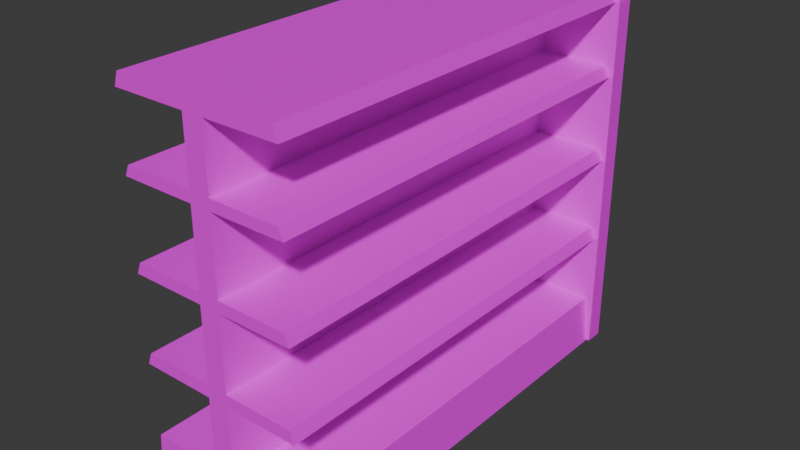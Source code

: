 # Source: shelf.blend  (saved by Blender 5.0.118; exported with 4.5.12 LTS)
import bpy
from mathutils import Matrix  # noqa: F401  (used for matrix-valued properties, if any)

bpy.ops.wm.read_factory_settings(use_empty=True)
scene = bpy.context.scene
scene.name = 'Scene'

# ---- collections
col_collection = bpy.data.collections.new('Collection'); scene.collection.children.link(col_collection)

# ---- images (referenced by path relative to the original .blend; pixels are not part of the script)
import os
ASSET_DIR = os.environ.get("B2B_ASSET_DIR", "")  # directory of the original .blend (textures are referenced by path, not embedded)
HERE = os.path.dirname(os.path.abspath(__file__))  # packed textures are extracted next to this script under _unpacked/

def load_image(name, relpath, width, height, colorspace="sRGB"):
    """Load a texture the original file referenced (path relative to the .blend, or extracted next to this script)."""
    p = next((c for c in (os.path.join(HERE, relpath), os.path.join(ASSET_DIR, relpath)) if relpath and os.path.exists(c)), "")
    if p:
        img = bpy.data.images.load(p, check_existing=True)
        img.name = name
    else:  # same state as the original file: an image datablock whose file is absent (Cycles renders it pink)
        img = bpy.data.images.new(name, width, height)
        img.source = "FILE"
        img.filepath = "//" + (relpath or name)
    img.colorspace_settings.name = colorspace
    return img
img_shelf = load_image('shelf', 'shelf.png', 1024, 1024, 'sRGB')

# ---- materials (node trees are filled in below, after node groups)
mat_material_003 = bpy.data.materials.new('Material.003')
mat_material_003.roughness = 0.5

# ---- material node trees
mat_material_003.use_nodes = True; mat_material_003.node_tree.nodes.clear()
_N = mat_material_003.node_tree.nodes; _L = mat_material_003.node_tree.links
n0 = _N.new('ShaderNodeBsdfPrincipled'); n0.name = 'Principled BSDF'; n0.location = (0, 300)
n0.inputs[27].default_value = (0.0, 0.0, 0.0, 1.0)
n0.inputs[28].default_value = 1.0
n1 = _N.new('ShaderNodeOutputMaterial'); n1.name = 'Material Output'; n1.location = (280, 300)
n2 = _N.new('ShaderNodeTexImage'); n2.name = 'Image Texture'; n2.location = (-480, 300)
n2.image = img_shelf
_L.new(n2.outputs[0], n0.inputs[0])
_L.new(n0.outputs[0], n1.inputs[0])
n1.is_active_output = True

# ---- world
world_world = bpy.data.worlds.new('World'); scene.world = world_world
world_world.use_nodes = True; world_world.node_tree.nodes.clear()
_N = world_world.node_tree.nodes; _L = world_world.node_tree.links
n0 = _N.new('ShaderNodeOutputWorld'); n0.name = 'World Output'; n0.location = (200, 100)
n1 = _N.new('ShaderNodeBackground'); n1.name = 'Background'; n1.location = (-200, 100)
n1.inputs[0].default_value = (0.05088, 0.05088, 0.05088, 1.0)
_L.new(n1.outputs[0], n0.inputs[0])
n0.is_active_output = True
world_world.color = (0.05088, 0.05088, 0.05088)
world_world.sun_shadow_jitter_overblur = 0.0

# ---- meshes
me_shelf = bpy.data.meshes.new('Shelf')
me_shelf.from_pydata([(-1.664, -0.006257, 4.333), (-1.577, 7.433, 4.333), (-1.664, -0.006257, -4.333), (-1.577, 7.433, -4.333), (1.664, -0.006257, 4.333), (1.577, 7.433, 4.333), (1.664, -0.006257, -4.333), (1.577, 7.433, -4.333), (-1.664, 4.076, 4.333), (-1.664, 4.076, -4.333), (1.664, 4.076, -4.333), (1.664, 4.076, 4.333), (-1.664, 5.755, 4.333), (-1.664, 5.755, -4.333), (1.664, 5.755, -4.333), (1.664, 5.755, 4.333), (-1.664, 2.384, -4.333), (1.664, 2.384, -4.333), (1.664, 2.384, 4.333), (-1.664, 2.384, 4.333), (-1.577, 0.9824, -4.333), (1.577, 0.9824, -4.333), (1.577, 0.9824, 4.333), (-1.577, 0.9824, 4.333), (-1.577, 2.619, 4.333), (-1.577, 2.619, -4.333), (1.577, 2.619, -4.333), (1.577, 2.619, 4.333), (-1.577, 4.301, -4.333), (1.577, 4.301, -4.333), (1.577, 4.301, 4.333), (-1.577, 4.301, 4.333), (-1.577, 5.964, 4.333), (-1.577, 5.964, -4.333), (1.577, 5.964, -4.333), (1.577, 5.964, 4.333), (-1.664, 7.171, 4.333), (-1.664, 7.171, -4.333), (1.664, 7.171, -4.333), (1.664, 7.171, 4.333), (0.0, -0.006257, -4.333), (0.0, 7.433, -4.333), (0.0, -0.006257, 4.333), (0.0, 7.433, 4.333), (0.0, 4.076, 4.333), (0.0, 4.076, -4.333), (0.0, 5.755, 4.333), (0.0, 5.755, -4.333), (0.0, 2.384, -4.333), (0.0, 2.384, 4.333), (0.0, 0.9824, 4.333), (0.0, 0.9824, -4.333), (0.0, 2.619, -4.333), (0.0, 2.619, 4.333), (0.0, 4.301, -4.333), (0.0, 4.301, 4.333), (0.0, 5.964, 4.333), (0.0, 5.964, -4.333), (0.0, 7.171, 4.333), (0.0, 7.171, -4.333), (0.2096, 7.433, -4.333), (0.2096, -0.006257, 4.333), (0.2096, 4.076, -4.333), (0.2096, 5.755, -4.333), (0.2096, 2.384, -4.333), (0.2096, 0.9824, -4.333), (0.2096, 2.619, -4.333), (0.2096, 4.301, -4.333), (0.2096, 5.964, -4.333), (0.2096, 7.171, -4.333), (0.2096, -0.006257, -4.333), (0.2096, 7.433, 4.333), (0.2096, 4.076, 4.333), (0.2096, 5.755, 4.333), (0.2096, 2.384, 4.333), (0.2096, 0.9824, 4.333), (0.2096, 2.619, 4.333), (0.2096, 4.301, 4.333), (0.2096, 5.964, 4.333), (0.2096, 7.171, 4.333), (-0.1988, -0.006257, -4.333), (-0.1988, 7.433, 4.333), (-0.1988, 4.076, 4.333), (-0.1988, 5.755, 4.333), (-0.1988, 2.384, 4.333), (-0.1988, 0.9824, 4.333), (-0.1988, 2.619, 4.333), (-0.1988, 4.301, 4.333), (-0.1988, 5.964, 4.333), (-0.1988, 7.171, 4.333), (-0.1988, 7.433, -4.333), (-0.1988, -0.006257, 4.333), (-0.1988, 4.076, -4.333), (-0.1988, 5.755, -4.333), (-0.1988, 2.384, -4.333), (-0.1988, 0.9824, -4.333), (-0.1988, 2.619, -4.333), (-0.1988, 4.301, -4.333), (-0.1988, 5.964, -4.333), (-0.1988, 7.171, -4.333), (-1.743, 0.01799, -4.125), (-1.674, 7.483, -4.125), (-1.743, 0.01799, -4.495), (-1.674, 7.483, -4.495), (1.743, 0.01799, -4.125), (1.674, 7.483, -4.125), (1.743, 0.01799, -4.495), (1.674, 7.483, -4.495), (-1.743, 7.169, -4.125), (-1.743, 7.169, -4.495), (1.743, 7.169, -4.495), (1.743, 7.169, -4.125)], [], [(1, 37, 36), (69, 7, 38), (7, 39, 38), (89, 1, 36), (6, 61, 70), (3, 81, 90), (91, 23, 0), (21, 4, 6), (70, 21, 6), (23, 2, 0), (24, 16, 19), (64, 26, 17), (26, 18, 17), (84, 24, 19), (31, 9, 8), (62, 29, 10), (29, 11, 10), (82, 31, 8), (83, 32, 12), (34, 15, 14), (63, 34, 14), (32, 13, 12), (99, 57, 98), (79, 56, 78), (98, 47, 93), (78, 46, 73), (77, 44, 72), (97, 45, 92), (76, 49, 74), (96, 48, 94), (95, 40, 80), (75, 42, 61), (74, 50, 75), (94, 51, 95), (93, 54, 97), (73, 55, 77), (92, 52, 96), (72, 53, 76), (41, 71, 60), (40, 91, 80), (71, 58, 79), (90, 59, 99), (5, 79, 39), (60, 5, 7), (22, 61, 4), (27, 74, 18), (30, 72, 11), (35, 73, 15), (68, 79, 78), (59, 68, 57), (57, 63, 47), (54, 62, 45), (52, 64, 48), (51, 70, 40), (48, 65, 51), (47, 67, 54), (45, 66, 52), (70, 42, 40), (41, 69, 59), (3, 99, 37), (80, 0, 2), (72, 10, 11), (67, 73, 77), (77, 29, 67), (20, 80, 2), (25, 94, 16), (28, 92, 9), (33, 93, 13), (73, 14, 15), (58, 88, 56), (56, 83, 46), (55, 82, 44), (53, 84, 49), (50, 91, 42), (49, 85, 50), (46, 87, 55), (44, 86, 53), (90, 43, 41), (43, 89, 58), (39, 69, 38), (78, 34, 68), (76, 26, 66), (76, 62, 72), (17, 74, 64), (21, 75, 22), (65, 74, 75), (95, 23, 85), (94, 19, 16), (85, 94, 95), (24, 96, 25), (8, 92, 82), (86, 92, 96), (31, 97, 28), (12, 93, 83), (87, 93, 97), (98, 32, 88), (36, 99, 89), (88, 99, 98), (1, 3, 37), (69, 60, 7), (7, 5, 39), (89, 81, 1), (6, 4, 61), (3, 1, 81), (91, 85, 23), (21, 22, 4), (70, 65, 21), (23, 20, 2), (24, 25, 16), (64, 66, 26), (26, 27, 18), (84, 86, 24), (31, 28, 9), (62, 67, 29), (29, 30, 11), (82, 87, 31), (83, 88, 32), (34, 35, 15), (63, 68, 34), (32, 33, 13), (99, 59, 57), (79, 58, 56), (98, 57, 47), (78, 56, 46), (77, 55, 44), (97, 54, 45), (76, 53, 49), (96, 52, 48), (95, 51, 40), (75, 50, 42), (74, 49, 50), (94, 48, 51), (93, 47, 54), (73, 46, 55), (92, 45, 52), (72, 44, 53), (41, 43, 71), (40, 42, 91), (71, 43, 58), (90, 41, 59), (5, 71, 79), (60, 71, 5), (22, 75, 61), (27, 76, 74), (30, 77, 72), (35, 78, 73), (68, 69, 79), (59, 69, 68), (57, 68, 63), (54, 67, 62), (52, 66, 64), (51, 65, 70), (48, 64, 65), (47, 63, 67), (45, 62, 66), (70, 61, 42), (41, 60, 69), (3, 90, 99), (80, 91, 0), (72, 62, 10), (67, 63, 73), (77, 30, 29), (20, 95, 80), (25, 96, 94), (28, 97, 92), (33, 98, 93), (73, 63, 14), (58, 89, 88), (56, 88, 83), (55, 87, 82), (53, 86, 84), (50, 85, 91), (49, 84, 85), (46, 83, 87), (44, 82, 86), (90, 81, 43), (43, 81, 89), (39, 79, 69), (78, 35, 34), (76, 27, 26), (76, 66, 62), (17, 18, 74), (21, 65, 75), (65, 64, 74), (95, 20, 23), (94, 84, 19), (85, 84, 94), (24, 86, 96), (8, 9, 92), (86, 82, 92), (31, 87, 97), (12, 13, 93), (87, 83, 93), (98, 33, 32), (36, 37, 99), (88, 89, 99), (101, 109, 108), (103, 110, 109), (107, 111, 110), (105, 108, 111), (106, 100, 102), (103, 105, 107), (111, 100, 104), (110, 104, 106), (109, 106, 102), (108, 102, 100), (101, 103, 109), (103, 107, 110), (107, 105, 111), (105, 101, 108), (106, 104, 100), (103, 101, 105), (111, 108, 100), (110, 111, 104), (109, 110, 106), (108, 109, 102)])
me_shelf.polygons.foreach_set('use_smooth', [True] * 216)
_k = set([(0, 2), (0, 23), (0, 91), (1, 3), (1, 36), (1, 81), (2, 20), (2, 80), (3, 37), (3, 90), (4, 6), (4, 22), (4, 61), (5, 7), (5, 39), (5, 71), (6, 21), (6, 70), (7, 38), (7, 60), (8, 9), (8, 31), (8, 82), (9, 28), (9, 92), (10, 11), (10, 29), (10, 62), (11, 30), (11, 72), (12, 13), (12, 32), (12, 83), (13, 33), (13, 93), (14, 15), (14, 34), (14, 63), (15, 35), (15, 73), (16, 19), (16, 25), (16, 94), (17, 18), (17, 26), (17, 64), (18, 27), (18, 74), (19, 24), (19, 84), (20, 23), (20, 95), (21, 22), (21, 65), (22, 75), (23, 85), (24, 25), (24, 86), (25, 96), (26, 27), (26, 66), (27, 76), (28, 31), (28, 97), (29, 30), (29, 67), (30, 77), (31, 87), (32, 33), (32, 88), (33, 98), (34, 35), (34, 68), (35, 78), (36, 37), (36, 89), (37, 99), (38, 39), (38, 69), (39, 79), (40, 70), (40, 80), (41, 60), (41, 90), (42, 61), (42, 91), (43, 71), (43, 81), (62, 66), (62, 72), (63, 67), (63, 73), (64, 65), (64, 74), (65, 75), (66, 76), (67, 77), (68, 69), (68, 78), (69, 79), (72, 76), (73, 77), (74, 75), (78, 79), (82, 86), (82, 92), (83, 87), (83, 93), (84, 85), (84, 94), (85, 95), (86, 96), (87, 97), (88, 89), (88, 98), (89, 99), (92, 96), (93, 97), (94, 95), (98, 99), (100, 102), (100, 104), (100, 108), (101, 103), (101, 105), (101, 108), (102, 106), (102, 109), (103, 107), (103, 109), (104, 106), (104, 111), (105, 107), (105, 111), (106, 110), (107, 110), (108, 109), (110, 111)])
me_shelf.attributes.new('sharp_edge', 'BOOLEAN', 'EDGE').data.foreach_set('value', [ (min(e.vertices), max(e.vertices)) in _k for e in me_shelf.edges])
_uv = me_shelf.uv_layers.new(name='UVMap')
_uv.uv.foreach_set('vector', [0.7037, 0.9755, 0.03664, 0.9553, 0.7037, 0.9553, 0.4725, 0.3027, 0.4893, 0.215, 0.4725, 0.2094, 0.03664, 0.9755, 0.7037, 0.9553, 0.03664, 0.9553, 0.4725, 0.3289, 0.4893, 0.4173, 0.4725, 0.4229, 0.9644, 0.4174, 0.871, 0.9733, 0.871, 0.4174, 0.7564, 0.4174, 0.8448, 0.9733, 0.8448, 0.4174, 0.05687, 0.3289, 0.07544, 0.4173, 0.05687, 0.4229, 0.03664, 0.4789, 0.7037, 0.4566, 0.03664, 0.4566, 0.05687, 0.3027, 0.07544, 0.215, 0.05687, 0.2094, 0.7037, 0.4789, 0.03664, 0.4566, 0.7037, 0.4566, 0.7037, 0.6048, 0.03664, 0.5868, 0.7037, 0.5868, 0.1654, 0.3027, 0.1804, 0.215, 0.1654, 0.2094, 0.03664, 0.6048, 0.7037, 0.5868, 0.03664, 0.5868, 0.1654, 0.3289, 0.1804, 0.4173, 0.1654, 0.4229, 0.7037, 0.7343, 0.03664, 0.717, 0.7037, 0.717, 0.2739, 0.3027, 0.2883, 0.215, 0.2739, 0.2094, 0.03664, 0.7343, 0.7037, 0.717, 0.03664, 0.717, 0.2739, 0.3289, 0.2883, 0.4173, 0.2739, 0.4229, 0.3816, 0.3289, 0.3951, 0.4173, 0.3816, 0.4229, 0.03664, 0.8624, 0.7037, 0.8462, 0.03664, 0.8462, 0.3816, 0.3027, 0.3951, 0.215, 0.3816, 0.2094, 0.7037, 0.8624, 0.03664, 0.8462, 0.7037, 0.8462, 0.4725, 0.3289, 0.3951, 0.3162, 0.3951, 0.3289, 0.4725, 0.3027, 0.3951, 0.3162, 0.3951, 0.3027, 0.3951, 0.3289, 0.3816, 0.3162, 0.3816, 0.3289, 0.3951, 0.3027, 0.3816, 0.3162, 0.3816, 0.3027, 0.2883, 0.3027, 0.2739, 0.3162, 0.2739, 0.3027, 0.2883, 0.3289, 0.2739, 0.3162, 0.2739, 0.3289, 0.1804, 0.3027, 0.1654, 0.3162, 0.1654, 0.3027, 0.1804, 0.3289, 0.1654, 0.3162, 0.1654, 0.3289, 0.07544, 0.3289, 0.05687, 0.3162, 0.05687, 0.3289, 0.07544, 0.3027, 0.05687, 0.3162, 0.05687, 0.3027, 0.1654, 0.3027, 0.07544, 0.3162, 0.07544, 0.3027, 0.1654, 0.3289, 0.07544, 0.3162, 0.07544, 0.3289, 0.3816, 0.3289, 0.2883, 0.3162, 0.2883, 0.3289, 0.3816, 0.3027, 0.2883, 0.3162, 0.2883, 0.3027, 0.2739, 0.3289, 0.1804, 0.3162, 0.1804, 0.3289, 0.2739, 0.3027, 0.1804, 0.3162, 0.1804, 0.3027, 0.8576, 0.4174, 0.871, 0.9733, 0.871, 0.4174, 0.8576, 0.4174, 0.8448, 0.9733, 0.8448, 0.4174, 0.4893, 0.3027, 0.4725, 0.3162, 0.4725, 0.3027, 0.4893, 0.3289, 0.4725, 0.3162, 0.4725, 0.3289, 0.4893, 0.215, 0.4725, 0.3027, 0.4725, 0.2094, 0.871, 0.4174, 0.9587, 0.9733, 0.9587, 0.4174, 0.07544, 0.215, 0.05687, 0.3027, 0.05687, 0.2094, 0.1804, 0.215, 0.1654, 0.3027, 0.1654, 0.2094, 0.2883, 0.215, 0.2739, 0.3027, 0.2739, 0.2094, 0.3951, 0.215, 0.3816, 0.3027, 0.3816, 0.2094, 0.03664, 0.9104, 0.7037, 0.9553, 0.7037, 0.9104, 0.4725, 0.3162, 0.3951, 0.3027, 0.3951, 0.3162, 0.3951, 0.3162, 0.3816, 0.3027, 0.3816, 0.3162, 0.2883, 0.3162, 0.2739, 0.3027, 0.2739, 0.3162, 0.1804, 0.3162, 0.1654, 0.3027, 0.1654, 0.3162, 0.07544, 0.3162, 0.05687, 0.3027, 0.05687, 0.3162, 0.1654, 0.3162, 0.07544, 0.3027, 0.07544, 0.3162, 0.3816, 0.3162, 0.2883, 0.3027, 0.2883, 0.3162, 0.2739, 0.3162, 0.1804, 0.3027, 0.1804, 0.3162, 0.871, 0.4174, 0.8576, 0.9733, 0.8576, 0.4174, 0.4893, 0.3162, 0.4725, 0.3027, 0.4725, 0.3162, 0.4893, 0.4173, 0.4725, 0.3289, 0.4725, 0.4229, 0.8448, 0.4174, 0.7508, 0.9733, 0.7508, 0.4174, 0.871, 0.9733, 0.9644, 0.4174, 0.9644, 0.9733, 0.03664, 0.7823, 0.7037, 0.8462, 0.7037, 0.7823, 0.7037, 0.7823, 0.03664, 0.7343, 0.03664, 0.7823, 0.07544, 0.4173, 0.05687, 0.3289, 0.05687, 0.4229, 0.1804, 0.4173, 0.1654, 0.3289, 0.1654, 0.4229, 0.2883, 0.4173, 0.2739, 0.3289, 0.2739, 0.4229, 0.3951, 0.4173, 0.3816, 0.3289, 0.3816, 0.4229, 0.871, 0.9733, 0.9644, 0.4174, 0.9644, 0.9733, 0.4725, 0.3162, 0.3951, 0.3289, 0.3951, 0.3162, 0.3951, 0.3162, 0.3816, 0.3289, 0.3816, 0.3162, 0.2883, 0.3162, 0.2739, 0.3289, 0.2739, 0.3162, 0.1804, 0.3162, 0.1654, 0.3289, 0.1654, 0.3162, 0.07544, 0.3162, 0.05687, 0.3289, 0.05687, 0.3162, 0.1654, 0.3162, 0.07544, 0.3289, 0.07544, 0.3162, 0.3816, 0.3162, 0.2883, 0.3289, 0.2883, 0.3162, 0.2739, 0.3162, 0.1804, 0.3289, 0.1804, 0.3162, 0.8448, 0.4174, 0.8576, 0.9733, 0.8576, 0.4174, 0.4893, 0.3162, 0.4725, 0.3289, 0.4725, 0.3162, 0.9644, 0.9733, 0.871, 0.4174, 0.9644, 0.4174, 0.7037, 0.9104, 0.03664, 0.8624, 0.03664, 0.9104, 0.7037, 0.6528, 0.03664, 0.6048, 0.03664, 0.6528, 0.7037, 0.6528, 0.03664, 0.717, 0.7037, 0.717, 0.9644, 0.4174, 0.871, 0.9733, 0.871, 0.4174, 0.03664, 0.4789, 0.7037, 0.5268, 0.7037, 0.4789, 0.03664, 0.5268, 0.7037, 0.5868, 0.7037, 0.5268, 0.03664, 0.5268, 0.7037, 0.4789, 0.7037, 0.5268, 0.8448, 0.4174, 0.7508, 0.9733, 0.7508, 0.4174, 0.7037, 0.5268, 0.03664, 0.5868, 0.03664, 0.5268, 0.7037, 0.6048, 0.03664, 0.6528, 0.03664, 0.6048, 0.7508, 0.9733, 0.8448, 0.4174, 0.8448, 0.9733, 0.7037, 0.6528, 0.03664, 0.717, 0.03664, 0.6528, 0.7037, 0.7343, 0.03664, 0.7823, 0.03664, 0.7343, 0.7508, 0.9733, 0.8448, 0.4174, 0.8448, 0.9733, 0.7037, 0.7823, 0.03664, 0.8462, 0.03664, 0.7823, 0.03664, 0.9104, 0.7037, 0.8624, 0.7037, 0.9104, 0.7508, 0.9733, 0.8448, 0.4174, 0.8448, 0.9733, 0.7037, 0.9104, 0.03664, 0.9553, 0.03664, 0.9104, 0.7037, 0.9755, 0.03664, 0.9755, 0.03664, 0.9553, 0.4725, 0.3027, 0.4893, 0.3027, 0.4893, 0.215, 0.03664, 0.9755, 0.7037, 0.9755, 0.7037, 0.9553, 0.4725, 0.3289, 0.4893, 0.3289, 0.4893, 0.4173, 0.9644, 0.4174, 0.9644, 0.9733, 0.871, 0.9733, 0.7564, 0.4174, 0.7564, 0.9733, 0.8448, 0.9733, 0.05687, 0.3289, 0.07544, 0.3289, 0.07544, 0.4173, 0.03664, 0.4789, 0.7037, 0.4789, 0.7037, 0.4566, 0.05687, 0.3027, 0.07544, 0.3027, 0.07544, 0.215, 0.7037, 0.4789, 0.03664, 0.4789, 0.03664, 0.4566, 0.7037, 0.6048, 0.03664, 0.6048, 0.03664, 0.5868, 0.1654, 0.3027, 0.1804, 0.3027, 0.1804, 0.215, 0.03664, 0.6048, 0.7037, 0.6048, 0.7037, 0.5868, 0.1654, 0.3289, 0.1804, 0.3289, 0.1804, 0.4173, 0.7037, 0.7343, 0.03664, 0.7343, 0.03664, 0.717, 0.2739, 0.3027, 0.2883, 0.3027, 0.2883, 0.215, 0.03664, 0.7343, 0.7037, 0.7343, 0.7037, 0.717, 0.2739, 0.3289, 0.2883, 0.3289, 0.2883, 0.4173, 0.3816, 0.3289, 0.3951, 0.3289, 0.3951, 0.4173, 0.03664, 0.8624, 0.7037, 0.8624, 0.7037, 0.8462, 0.3816, 0.3027, 0.3951, 0.3027, 0.3951, 0.215, 0.7037, 0.8624, 0.03664, 0.8624, 0.03664, 0.8462, 0.4725, 0.3289, 0.4725, 0.3162, 0.3951, 0.3162, 0.4725, 0.3027, 0.4725, 0.3162, 0.3951, 0.3162, 0.3951, 0.3289, 0.3951, 0.3162, 0.3816, 0.3162, 0.3951, 0.3027, 0.3951, 0.3162, 0.3816, 0.3162, 0.2883, 0.3027, 0.2883, 0.3162, 0.2739, 0.3162, 0.2883, 0.3289, 0.2883, 0.3162, 0.2739, 0.3162, 0.1804, 0.3027, 0.1804, 0.3162, 0.1654, 0.3162, 0.1804, 0.3289, 0.1804, 0.3162, 0.1654, 0.3162, 0.07544, 0.3289, 0.07544, 0.3162, 0.05687, 0.3162, 0.07544, 0.3027, 0.07544, 0.3162, 0.05687, 0.3162, 0.1654, 0.3027, 0.1654, 0.3162, 0.07544, 0.3162, 0.1654, 0.3289, 0.1654, 0.3162, 0.07544, 0.3162, 0.3816, 0.3289, 0.3816, 0.3162, 0.2883, 0.3162, 0.3816, 0.3027, 0.3816, 0.3162, 0.2883, 0.3162, 0.2739, 0.3289, 0.2739, 0.3162, 0.1804, 0.3162, 0.2739, 0.3027, 0.2739, 0.3162, 0.1804, 0.3162, 0.8576, 0.4174, 0.8576, 0.9733, 0.871, 0.9733, 0.8576, 0.4174, 0.8576, 0.9733, 0.8448, 0.9733, 0.4893, 0.3027, 0.4893, 0.3162, 0.4725, 0.3162, 0.4893, 0.3289, 0.4893, 0.3162, 0.4725, 0.3162, 0.4893, 0.215, 0.4893, 0.3027, 0.4725, 0.3027, 0.871, 0.4174, 0.871, 0.9733, 0.9587, 0.9733, 0.07544, 0.215, 0.07544, 0.3027, 0.05687, 0.3027, 0.1804, 0.215, 0.1804, 0.3027, 0.1654, 0.3027, 0.2883, 0.215, 0.2883, 0.3027, 0.2739, 0.3027, 0.3951, 0.215, 0.3951, 0.3027, 0.3816, 0.3027, 0.03664, 0.9104, 0.03664, 0.9553, 0.7037, 0.9553, 0.4725, 0.3162, 0.4725, 0.3027, 0.3951, 0.3027, 0.3951, 0.3162, 0.3951, 0.3027, 0.3816, 0.3027, 0.2883, 0.3162, 0.2883, 0.3027, 0.2739, 0.3027, 0.1804, 0.3162, 0.1804, 0.3027, 0.1654, 0.3027, 0.07544, 0.3162, 0.07544, 0.3027, 0.05687, 0.3027, 0.1654, 0.3162, 0.1654, 0.3027, 0.07544, 0.3027, 0.3816, 0.3162, 0.3816, 0.3027, 0.2883, 0.3027, 0.2739, 0.3162, 0.2739, 0.3027, 0.1804, 0.3027, 0.871, 0.4174, 0.871, 0.9733, 0.8576, 0.9733, 0.4893, 0.3162, 0.4893, 0.3027, 0.4725, 0.3027, 0.4893, 0.4173, 0.4893, 0.3289, 0.4725, 0.3289, 0.8448, 0.4174, 0.8448, 0.9733, 0.7508, 0.9733, 0.871, 0.9733, 0.871, 0.4174, 0.9644, 0.4174, 0.03664, 0.7823, 0.03664, 0.8462, 0.7037, 0.8462, 0.7037, 0.7823, 0.7037, 0.7343, 0.03664, 0.7343, 0.07544, 0.4173, 0.07544, 0.3289, 0.05687, 0.3289, 0.1804, 0.4173, 0.1804, 0.3289, 0.1654, 0.3289, 0.2883, 0.4173, 0.2883, 0.3289, 0.2739, 0.3289, 0.3951, 0.4173, 0.3951, 0.3289, 0.3816, 0.3289, 0.871, 0.9733, 0.871, 0.4174, 0.9644, 0.4174, 0.4725, 0.3162, 0.4725, 0.3289, 0.3951, 0.3289, 0.3951, 0.3162, 0.3951, 0.3289, 0.3816, 0.3289, 0.2883, 0.3162, 0.2883, 0.3289, 0.2739, 0.3289, 0.1804, 0.3162, 0.1804, 0.3289, 0.1654, 0.3289, 0.07544, 0.3162, 0.07544, 0.3289, 0.05687, 0.3289, 0.1654, 0.3162, 0.1654, 0.3289, 0.07544, 0.3289, 0.3816, 0.3162, 0.3816, 0.3289, 0.2883, 0.3289, 0.2739, 0.3162, 0.2739, 0.3289, 0.1804, 0.3289, 0.8448, 0.4174, 0.8448, 0.9733, 0.8576, 0.9733, 0.4893, 0.3162, 0.4893, 0.3289, 0.4725, 0.3289, 0.9644, 0.9733, 0.871, 0.9733, 0.871, 0.4174, 0.7037, 0.9104, 0.7037, 0.8624, 0.03664, 0.8624, 0.7037, 0.6528, 0.7037, 0.6048, 0.03664, 0.6048, 0.7037, 0.6528, 0.03664, 0.6528, 0.03664, 0.717, 0.9644, 0.4174, 0.9644, 0.9733, 0.871, 0.9733, 0.03664, 0.4789, 0.03664, 0.5268, 0.7037, 0.5268, 0.03664, 0.5268, 0.03664, 0.5868, 0.7037, 0.5868, 0.03664, 0.5268, 0.03664, 0.4789, 0.7037, 0.4789, 0.8448, 0.4174, 0.8448, 0.9733, 0.7508, 0.9733, 0.7037, 0.5268, 0.7037, 0.5868, 0.03664, 0.5868, 0.7037, 0.6048, 0.7037, 0.6528, 0.03664, 0.6528, 0.7508, 0.9733, 0.7508, 0.4174, 0.8448, 0.4174, 0.7037, 0.6528, 0.7037, 0.717, 0.03664, 0.717, 0.7037, 0.7343, 0.7037, 0.7823, 0.03664, 0.7823, 0.7508, 0.9733, 0.7508, 0.4174, 0.8448, 0.4174, 0.7037, 0.7823, 0.7037, 0.8462, 0.03664, 0.8462, 0.03664, 0.9104, 0.03664, 0.8624, 0.7037, 0.8624, 0.7508, 0.9733, 0.7508, 0.4174, 0.8448, 0.4174, 0.7037, 0.9104, 0.7037, 0.9553, 0.03664, 0.9553, 0.9132, 0.02917, 0.9103, 0.09756, 0.9103, 0.02917, 0.9132, 0.09756, 0.9103, 0.1659, 0.9103, 0.09756, 0.9132, 0.1659, 0.9103, 0.2343, 0.9103, 0.1659, 0.9132, 0.2343, 0.9103, 0.3027, 0.9103, 0.2343, 0.8448, 0.1659, 0.7764, 0.2343, 0.7764, 0.1659, 0.9815, 0.1659, 0.9132, 0.2343, 0.9132, 0.1659, 0.9103, 0.2343, 0.8448, 0.3027, 0.8448, 0.2343, 0.9103, 0.1659, 0.8448, 0.2343, 0.8448, 0.1659, 0.9103, 0.09756, 0.8448, 0.1659, 0.8448, 0.09756, 0.9103, 0.02917, 0.8448, 0.09756, 0.8448, 0.02917, 0.9132, 0.02917, 0.9132, 0.09756, 0.9103, 0.09756, 0.9132, 0.09756, 0.9132, 0.1659, 0.9103, 0.1659, 0.9132, 0.1659, 0.9132, 0.2343, 0.9103, 0.2343, 0.9132, 0.2343, 0.9132, 0.3027, 0.9103, 0.3027, 0.8448, 0.1659, 0.8448, 0.2343, 0.7764, 0.2343, 0.9815, 0.1659, 0.9815, 0.2343, 0.9132, 0.2343, 0.9103, 0.2343, 0.9103, 0.3027, 0.8448, 0.3027, 0.9103, 0.1659, 0.9103, 0.2343, 0.8448, 0.2343, 0.9103, 0.09756, 0.9103, 0.1659, 0.8448, 0.1659, 0.9103, 0.02917, 0.9103, 0.09756, 0.8448, 0.09756])
me_shelf.materials.append(mat_material_003)
me_shelf.update()
me_shelf.normals_split_custom_set([tuple(v) for v in zip(*[iter([-0.9485, 0.3168, 0.0, -0.9485, 0.3168, 0.0, -0.9485, 0.3168, 0.0, 0.0, 0.0, -1.0, 0.0, 0.0, -1.0, 0.0, 0.0, -1.0, 0.9485, 0.3168, 0.0, 0.9485, 0.3168, 0.0, 0.9485, 0.3168, 0.0, 0.0, 0.0, 1.0, 0.0, 0.0, 1.0, 0.0, 0.0, 1.0, 0.0, -1.0, 0.0, 0.0, -1.0, 0.0, 0.0, -1.0, 0.0, 0.0, 1.0, 0.0, 0.0, 1.0, 0.0, 0.0, 1.0, 0.0, 0.0, 0.0, 1.0, 0.0, 0.0, 1.0, 0.0, 0.0, 1.0, 0.9961, 0.08834, 0.0, 0.9961, 0.08834, 0.0, 0.9961, 0.08834, 0.0, 0.0, 0.0, -1.0, 0.0, 0.0, -1.0, 0.0, 0.0, -1.0, -0.9961, 0.08834, 0.0, -0.9961, 0.08834, 0.0, -0.9961, 0.08834, 0.0, -0.9367, 0.3502, 0.0, -0.9367, 0.3502, 0.0, -0.9367, 0.3502, 0.0, 0.0, 0.0, -1.0, 0.0, 0.0, -1.0, 0.0, 0.0, -1.0, 0.9367, 0.3502, 0.0, 0.9367, 0.3502, 0.0, 0.9367, 0.3502, 0.0, 0.0, 0.0, 1.0, 0.0, 0.0, 1.0, 0.0, 0.0, 1.0, -0.9317, 0.3633, 0.0, -0.9317, 0.3633, 0.0, -0.9317, 0.3633, 0.0, 0.0, 0.0, -1.0, 0.0, 0.0, -1.0, 0.0, 0.0, -1.0, 0.9317, 0.3633, 0.0, 0.9317, 0.3633, 0.0, 0.9317, 0.3633, 0.0, 0.0, 0.0, 1.0, 0.0, 0.0, 1.0, 0.0, 0.0, 1.0, 0.0, 0.0, 1.0, 0.0, 0.0, 1.0, 0.0, 0.0, 1.0, 0.9226, 0.3858, 0.0, 0.9226, 0.3858, 0.0, 0.9226, 0.3858, 0.0, 0.0, 0.0, -1.0, 0.0, 0.0, -1.0, 0.0, 0.0, -1.0, -0.9226, 0.3858, 0.0, -0.9226, 0.3858, 0.0, -0.9226, 0.3858, 0.0, 0.0, 0.0, -1.0, 0.0, 0.0, -1.0, 0.0, 0.0, -1.0, 0.0, 0.0, 1.0, 0.0, 0.0, 1.0, 0.0, 0.0, 1.0, 0.0, 0.0, -1.0, 0.0, 0.0, -1.0, 0.0, 0.0, -1.0, 0.0, 0.0, 1.0, 0.0, 0.0, 1.0, 0.0, 0.0, 1.0, 0.0, 0.0, 1.0, 0.0, 0.0, 1.0, 0.0, 0.0, 1.0, 0.0, 0.0, -1.0, 0.0, 0.0, -1.0, 0.0, 0.0, -1.0, 0.0, 0.0, 1.0, 0.0, 0.0, 1.0, 0.0, 0.0, 1.0, 0.0, 0.0, -1.0, 0.0, 0.0, -1.0, 0.0, 0.0, -1.0, 0.0, 0.0, -1.0, 0.0, 0.0, -1.0, 0.0, 0.0, -1.0, 0.0, 0.0, 1.0, 0.0, 0.0, 1.0, 0.0, 0.0, 1.0, 0.0, 0.0, 1.0, 0.0, 0.0, 1.0, 0.0, 0.0, 1.0, 0.0, 0.0, -1.0, 0.0, 0.0, -1.0, 0.0, 0.0, -1.0, 0.0, 0.0, -1.0, 0.0, 0.0, -1.0, 0.0, 0.0, -1.0, 0.0, 0.0, 1.0, 0.0, 0.0, 1.0, 0.0, 0.0, 1.0, 0.0, 0.0, -1.0, 0.0, 0.0, -1.0, 0.0, 0.0, -1.0, 0.0, 0.0, 1.0, 0.0, 0.0, 1.0, 0.0, 0.0, 1.0, 0.0, 1.0, 0.0, 0.0, 1.0, 0.0, 0.0, 1.0, 0.0, 0.0, -1.0, 0.0, 0.0, -1.0, 0.0, 0.0, -1.0, 0.0, 0.0, 0.0, 1.0, 0.0, 0.0, 1.0, 0.0, 0.0, 1.0, 0.0, 0.0, -1.0, 0.0, 0.0, -1.0, 0.0, 0.0, -1.0, 0.0, 0.0, 1.0, 0.0, 0.0, 1.0, 0.0, 0.0, 1.0, 0.0, 1.0, 0.0, 0.0, 1.0, 0.0, 0.0, 1.0, 0.0, 0.0, 0.0, 1.0, 0.0, 0.0, 1.0, 0.0, 0.0, 1.0, 0.0, 0.0, 1.0, 0.0, 0.0, 1.0, 0.0, 0.0, 1.0, 0.0, 0.0, 1.0, 0.0, 0.0, 1.0, 0.0, 0.0, 1.0, 0.0, 0.0, 1.0, 0.0, 0.0, 1.0, 0.0, 0.0, 1.0, 1.0, 0.0, 0.0, 1.0, 0.0, 0.0, 1.0, 0.0, 0.0, 0.0, 0.0, -1.0, 0.0, 0.0, -1.0, 0.0, 0.0, -1.0, 0.0, 0.0, -1.0, 0.0, 0.0, -1.0, 0.0, 0.0, -1.0, 0.0, 0.0, -1.0, 0.0, 0.0, -1.0, 0.0, 0.0, -1.0, 0.0, 0.0, -1.0, 0.0, 0.0, -1.0, 0.0, 0.0, -1.0, 0.0, 0.0, -1.0, 0.0, 0.0, -1.0, 0.0, 0.0, -1.0, 0.0, 0.0, -1.0, 0.0, 0.0, -1.0, 0.0, 0.0, -1.0, 0.0, 0.0, -1.0, 0.0, 0.0, -1.0, 0.0, 0.0, -1.0, 0.0, 0.0, -1.0, 0.0, 0.0, -1.0, 0.0, 0.0, -1.0, 0.0, -1.0, 0.0, 0.0, -1.0, 0.0, 0.0, -1.0, 0.0, 0.0, 0.0, -1.0, 0.0, 0.0, -1.0, 0.0, 0.0, -1.0, 0.0, 0.0, -1.0, 0.0, 0.0, -1.0, 0.0, 0.0, -1.0, 0.0, -1.0, 0.0, 0.0, -1.0, 0.0, 0.0, -1.0, 0.0, 0.0, -1.0, 0.0, 0.0, -1.0, 0.0, 0.0, -1.0, 0.0, 1.0, 0.0, 0.0, 1.0, 0.0, 0.0, 1.0, 0.0, 0.0, 0.0, 1.0, 0.0, 0.0, 1.0, 0.0, 0.0, 1.0, 0.0, 0.0, 0.0, -1.0, 0.0, 0.0, -1.0, 0.0, 0.0, -1.0, 0.0, 0.0, -1.0, 0.0, 0.0, -1.0, 0.0, 0.0, -1.0, 0.0, 0.0, -1.0, 0.0, 0.0, -1.0, 0.0, 0.0, -1.0, 0.0, 0.0, -1.0, 0.0, 0.0, -1.0, 0.0, 0.0, -1.0, 0.0, -1.0, 0.0, 0.0, -1.0, 0.0, 0.0, -1.0, 0.0, 0.0, 0.0, 1.0, 0.0, 0.0, 1.0, 0.0, 0.0, 1.0, 0.0, 0.0, 1.0, 0.0, 0.0, 1.0, 0.0, 0.0, 1.0, 0.0, 0.0, 1.0, 0.0, 0.0, 1.0, 0.0, 0.0, 1.0, 0.0, 0.0, 1.0, 0.0, 0.0, 1.0, 0.0, 0.0, 1.0, 0.0, 0.0, 1.0, 0.0, 0.0, 1.0, 0.0, 0.0, 1.0, 0.0, 0.0, 1.0, 0.0, 0.0, 1.0, 0.0, 0.0, 1.0, 0.0, 0.0, 1.0, 0.0, 0.0, 1.0, 0.0, 0.0, 1.0, 0.0, 0.0, 1.0, 0.0, 0.0, 1.0, 0.0, 0.0, 1.0, 0.0, 1.0, 0.0, 0.0, 1.0, 0.0, 0.0, 1.0, 0.0, 0.0, 0.0, 1.0, 0.0, 0.0, 1.0, 0.0, 0.0, 1.0, 0.0, -1.0, 0.0, 0.0, -1.0, 0.0, 0.0, -1.0, 0.0, 0.0, 1.0, 0.0, 0.0, 1.0, 0.0, 0.0, 1.0, 0.0, 0.0, 1.0, 0.0, 0.0, 1.0, 0.0, 0.0, 1.0, 0.0, 1.0, 0.0, 0.0, 1.0, 0.0, 0.0, 1.0, 0.0, 0.0, 0.0, -1.0, 0.0, 0.0, -1.0, 0.0, 0.0, -1.0, 0.0, 0.0, 1.0, 0.0, 0.0, 1.0, 0.0, 0.0, 1.0, 0.0, 1.0, 0.0, 0.0, 1.0, 0.0, 0.0, 1.0, 0.0, 0.0, 0.0, 1.0, 0.0, 0.0, 1.0, 0.0, 0.0, 1.0, 0.0, 0.0, -1.0, 0.0, 0.0, -1.0, 0.0, 0.0, -1.0, 0.0, -1.0, 0.0, 0.0, -1.0, 0.0, 0.0, -1.0, 0.0, 0.0, 0.0, 1.0, 0.0, 0.0, 1.0, 0.0, 0.0, 1.0, 0.0, 0.0, -1.0, 0.0, 0.0, -1.0, 0.0, 0.0, -1.0, 0.0, -1.0, 0.0, 0.0, -1.0, 0.0, 0.0, -1.0, 0.0, 0.0, 0.0, 1.0, 0.0, 0.0, 1.0, 0.0, 0.0, 1.0, 0.0, 0.0, -1.0, 0.0, 0.0, -1.0, 0.0, 0.0, -1.0, 0.0, -1.0, 0.0, 0.0, -1.0, 0.0, 0.0, -1.0, 0.0, 0.0, 0.0, 1.0, 0.0, 0.0, 1.0, 0.0, 0.0, 1.0, 0.0, 0.0, -1.0, 0.0, 0.0, -1.0, 0.0, 0.0, -1.0, 0.0, -1.0, 0.0, 0.0, -1.0, 0.0, 0.0, -1.0, 0.0, 0.0, -0.9485, 0.3168, 0.0, -0.9485, 0.3168, 0.0, -0.9485, 0.3168, 0.0, 0.0, 0.0, -1.0, 0.0, 0.0, -1.0, 0.0, 0.0, -1.0, 0.9485, 0.3168, 0.0, 0.9485, 0.3168, 0.0, 0.9485, 0.3168, 0.0, 0.0, 0.0, 1.0, 0.0, 0.0, 1.0, 0.0, 0.0, 1.0, 0.0, -1.0, 0.0, 0.0, -1.0, 0.0, 0.0, -1.0, 0.0, 0.0, 1.0, 0.0, 0.0, 1.0, 0.0, 0.0, 1.0, 0.0, 0.0, 0.0, 1.0, 0.0, 0.0, 1.0, 0.0, 0.0, 1.0, 0.9961, 0.08834, 0.0, 0.9961, 0.08834, 0.0, 0.9961, 0.08834, 0.0, 0.0, 0.0, -1.0, 0.0, 0.0, -1.0, 0.0, 0.0, -1.0, -0.9961, 0.08834, 0.0, -0.9961, 0.08834, 0.0, -0.9961, 0.08834, 0.0, -0.9367, 0.3502, 0.0, -0.9367, 0.3502, 0.0, -0.9367, 0.3502, 0.0, 0.0, 0.0, -1.0, 0.0, 0.0, -1.0, 0.0, 0.0, -1.0, 0.9367, 0.3502, 0.0, 0.9367, 0.3502, 0.0, 0.9367, 0.3502, 0.0, 0.0, 0.0, 1.0, 0.0, 0.0, 1.0, 0.0, 0.0, 1.0, -0.9317, 0.3633, 0.0, -0.9317, 0.3633, 0.0, -0.9317, 0.3633, 0.0, 0.0, 0.0, -1.0, 0.0, 0.0, -1.0, 0.0, 0.0, -1.0, 0.9317, 0.3633, 0.0, 0.9317, 0.3633, 0.0, 0.9317, 0.3633, 0.0, 0.0, 0.0, 1.0, 0.0, 0.0, 1.0, 0.0, 0.0, 1.0, 0.0, 0.0, 1.0, 0.0, 0.0, 1.0, 0.0, 0.0, 1.0, 0.9226, 0.3858, 0.0, 0.9226, 0.3858, 0.0, 0.9226, 0.3858, 0.0, 0.0, 0.0, -1.0, 0.0, 0.0, -1.0, 0.0, 0.0, -1.0, -0.9226, 0.3858, 0.0, -0.9226, 0.3858, 0.0, -0.9226, 0.3858, 0.0, 0.0, 0.0, -1.0, 0.0, 0.0, -1.0, 0.0, 0.0, -1.0, 0.0, 0.0, 1.0, 0.0, 0.0, 1.0, 0.0, 0.0, 1.0, 0.0, 0.0, -1.0, 0.0, 0.0, -1.0, 0.0, 0.0, -1.0, 0.0, 0.0, 1.0, 0.0, 0.0, 1.0, 0.0, 0.0, 1.0, 0.0, 0.0, 1.0, 0.0, 0.0, 1.0, 0.0, 0.0, 1.0, 0.0, 0.0, -1.0, 0.0, 0.0, -1.0, 0.0, 0.0, -1.0, 0.0, 0.0, 1.0, 0.0, 0.0, 1.0, 0.0, 0.0, 1.0, 0.0, 0.0, -1.0, 0.0, 0.0, -1.0, 0.0, 0.0, -1.0, 0.0, 0.0, -1.0, 0.0, 0.0, -1.0, 0.0, 0.0, -1.0, 0.0, 0.0, 1.0, 0.0, 0.0, 1.0, 0.0, 0.0, 1.0, 0.0, 0.0, 1.0, 0.0, 0.0, 1.0, 0.0, 0.0, 1.0, 0.0, 0.0, -1.0, 0.0, 0.0, -1.0, 0.0, 0.0, -1.0, 0.0, 0.0, -1.0, 0.0, 0.0, -1.0, 0.0, 0.0, -1.0, 0.0, 0.0, 1.0, 0.0, 0.0, 1.0, 0.0, 0.0, 1.0, 0.0, 0.0, -1.0, 0.0, 0.0, -1.0, 0.0, 0.0, -1.0, 0.0, 0.0, 1.0, 0.0, 0.0, 1.0, 0.0, 0.0, 1.0, 0.0, 1.0, 0.0, 0.0, 1.0, 0.0, 0.0, 1.0, 0.0, 0.0, -1.0, 0.0, 0.0, -1.0, 0.0, 0.0, -1.0, 0.0, 0.0, 0.0, 1.0, 0.0, 0.0, 1.0, 0.0, 0.0, 1.0, 0.0, 0.0, -1.0, 0.0, 0.0, -1.0, 0.0, 0.0, -1.0, 0.0, 0.0, 1.0, 0.0, 0.0, 1.0, 0.0, 0.0, 1.0, 0.0, 1.0, 0.0, 0.0, 1.0, 0.0, 0.0, 1.0, 0.0, 0.0, 0.0, 1.0, 0.0, 0.0, 1.0, 0.0, 0.0, 1.0, 0.0, 0.0, 1.0, 0.0, 0.0, 1.0, 0.0, 0.0, 1.0, 0.0, 0.0, 1.0, 0.0, 0.0, 1.0, 0.0, 0.0, 1.0, 0.0, 0.0, 1.0, 0.0, 0.0, 1.0, 0.0, 0.0, 1.0, 1.0, 0.0, 0.0, 1.0, 0.0, 0.0, 1.0, 0.0, 0.0, 0.0, 0.0, -1.0, 0.0, 0.0, -1.0, 0.0, 0.0, -1.0, 0.0, 0.0, -1.0, 0.0, 0.0, -1.0, 0.0, 0.0, -1.0, 0.0, 0.0, -1.0, 0.0, 0.0, -1.0, 0.0, 0.0, -1.0, 0.0, 0.0, -1.0, 0.0, 0.0, -1.0, 0.0, 0.0, -1.0, 0.0, 0.0, -1.0, 0.0, 0.0, -1.0, 0.0, 0.0, -1.0, 0.0, 0.0, -1.0, 0.0, 0.0, -1.0, 0.0, 0.0, -1.0, 0.0, 0.0, -1.0, 0.0, 0.0, -1.0, 0.0, 0.0, -1.0, 0.0, 0.0, -1.0, 0.0, 0.0, -1.0, 0.0, 0.0, -1.0, 0.0, -1.0, 0.0, 0.0, -1.0, 0.0, 0.0, -1.0, 0.0, 0.0, 0.0, -1.0, 0.0, 0.0, -1.0, 0.0, 0.0, -1.0, 0.0, 0.0, -1.0, 0.0, 0.0, -1.0, 0.0, 0.0, -1.0, 0.0, -1.0, 0.0, 0.0, -1.0, 0.0, 0.0, -1.0, 0.0, 0.0, -1.0, 0.0, 0.0, -1.0, 0.0, 0.0, -1.0, 0.0, 1.0, 0.0, 0.0, 1.0, 0.0, 0.0, 1.0, 0.0, 0.0, 0.0, 1.0, 0.0, 0.0, 1.0, 0.0, 0.0, 1.0, 0.0, 0.0, 0.0, -1.0, 0.0, 0.0, -1.0, 0.0, 0.0, -1.0, 0.0, 0.0, -1.0, 0.0, 0.0, -1.0, 0.0, 0.0, -1.0, 0.0, 0.0, -1.0, 0.0, 0.0, -1.0, 0.0, 0.0, -1.0, 0.0, 0.0, -1.0, 0.0, 0.0, -1.0, 0.0, 0.0, -1.0, 0.0, -1.0, 0.0, 0.0, -1.0, 0.0, 0.0, -1.0, 0.0, 0.0, 0.0, 1.0, 0.0, 0.0, 1.0, 0.0, 0.0, 1.0, 0.0, 0.0, 1.0, 0.0, 0.0, 1.0, 0.0, 0.0, 1.0, 0.0, 0.0, 1.0, 0.0, 0.0, 1.0, 0.0, 0.0, 1.0, 0.0, 0.0, 1.0, 0.0, 0.0, 1.0, 0.0, 0.0, 1.0, 0.0, 0.0, 1.0, 0.0, 0.0, 1.0, 0.0, 0.0, 1.0, 0.0, 0.0, 1.0, 0.0, 0.0, 1.0, 0.0, 0.0, 1.0, 0.0, 0.0, 1.0, 0.0, 0.0, 1.0, 0.0, 0.0, 1.0, 0.0, 0.0, 1.0, 0.0, 0.0, 1.0, 0.0, 0.0, 1.0, 0.0, 1.0, 0.0, 0.0, 1.0, 0.0, 0.0, 1.0, 0.0, 0.0, 0.0, 1.0, 0.0, 0.0, 1.0, 0.0, 0.0, 1.0, 0.0, -1.0, 0.0, 0.0, -1.0, 0.0, 0.0, -1.0, 0.0, 0.0, 1.0, 0.0, 0.0, 1.0, 0.0, 0.0, 1.0, 0.0, 0.0, 1.0, 0.0, 0.0, 1.0, 0.0, 0.0, 1.0, 0.0, 1.0, 0.0, 0.0, 1.0, 0.0, 0.0, 1.0, 0.0, 0.0, 0.0, -1.0, 0.0, 0.0, -1.0, 0.0, 0.0, -1.0, 0.0, 0.0, 1.0, 0.0, 0.0, 1.0, 0.0, 0.0, 1.0, 0.0, 1.0, 0.0, 0.0, 1.0, 0.0, 0.0, 1.0, 0.0, 0.0, 0.0, 1.0, 0.0, 0.0, 1.0, 0.0, 0.0, 1.0, 0.0, 0.0, -1.0, 0.0, 0.0, -1.0, 0.0, 0.0, -1.0, 0.0, -1.0, 0.0, 0.0, -1.0, 0.0, 0.0, -1.0, 0.0, 0.0, 0.0, 1.0, 0.0, 0.0, 1.0, 0.0, 0.0, 1.0, 0.0, 0.0, -1.0, 0.0, 0.0, -1.0, 0.0, 0.0, -1.0, 0.0, -1.0, 0.0, 0.0, -1.0, 0.0, 0.0, -1.0, 0.0, 0.0, 0.0, 1.0, 0.0, 0.0, 1.0, 0.0, 0.0, 1.0, 0.0, 0.0, -1.0, 0.0, 0.0, -1.0, 0.0, 0.0, -1.0, 0.0, -1.0, 0.0, 0.0, -1.0, 0.0, 0.0, -1.0, 0.0, 0.0, 0.0, 1.0, 0.0, 0.0, 1.0, 0.0, 0.0, 1.0, 0.0, 0.0, -1.0, 0.0, 0.0, -1.0, 0.0, 0.0, -1.0, 0.0, -1.0, 0.0, 0.0, -1.0, 0.0, 0.0, -1.0, 0.0, 0.0, -0.9769, 0.2136, 0.0, -0.9769, 0.2136, 0.0, -0.9769, 0.2136, 0.0, 0.0, 0.0, -1.0, 0.0, 0.0, -1.0, 0.0, 0.0, -1.0, 0.9769, 0.2136, 0.0, 0.9769, 0.2136, 0.0, 0.9769, 0.2136, 0.0, 0.0, 0.0, 1.0, 0.0, 0.0, 1.0, 0.0, 0.0, 1.0, 0.0, -1.0, 0.0, 0.0, -1.0, 0.0, 0.0, -1.0, 0.0, 0.0, 1.0, 0.0, 0.0, 1.0, 0.0, 0.0, 1.0, 0.0, 0.0, 0.0, 1.0, 0.0, 0.0, 1.0, 0.0, 0.0, 1.0, 1.0, 0.0, 0.0, 1.0, 0.0, 0.0, 1.0, 0.0, 0.0, 0.0, 0.0, -1.0, 0.0, 0.0, -1.0, 0.0, 0.0, -1.0, -1.0, 0.0, 0.0, -1.0, 0.0, 0.0, -1.0, 0.0, 0.0, -0.9769, 0.2136, 0.0, -0.9769, 0.2136, 0.0, -0.9769, 0.2136, 0.0, 0.0, 0.0, -1.0, 0.0, 0.0, -1.0, 0.0, 0.0, -1.0, 0.9769, 0.2136, 0.0, 0.9769, 0.2136, 0.0, 0.9769, 0.2136, 0.0, 0.0, 0.0, 1.0, 0.0, 0.0, 1.0, 0.0, 0.0, 1.0, 0.0, -1.0, 0.0, 0.0, -1.0, 0.0, 0.0, -1.0, 0.0, 0.0, 1.0, 0.0, 0.0, 1.0, 0.0, 0.0, 1.0, 0.0, 0.0, 0.0, 1.0, 0.0, 0.0, 1.0, 0.0, 0.0, 1.0, 1.0, 0.0, 0.0, 1.0, 0.0, 0.0, 1.0, 0.0, 0.0, 0.0, 0.0, -1.0, 0.0, 0.0, -1.0, 0.0, 0.0, -1.0, -1.0, 0.0, 0.0, -1.0, 0.0, 0.0, -1.0, 0.0, 0.0])] * 3)])

# ---- objects
ob_shelf = bpy.data.objects.new('Shelf', me_shelf)

# ---- transforms, parenting, visibility, modifiers, constraints
ob_shelf.location = (0.0, 0.0, 0.0)
ob_shelf.rotation_euler = (1.571, -0.0, 0.0)

# ---- collection membership
col_collection.objects.link(ob_shelf)

# ---- scene / render settings (as saved in the file)
scene.frame_start = 1; scene.frame_end = 250; scene.frame_set(1)
scene.render.engine = 'BLENDER_EEVEE_NEXT'
scene.render.bake_bias = 0.0
scene.render.bake_samples = 0
scene.cycles.sampling_pattern = 'TABULATED_SOBOL'
scene.eevee.use_volume_custom_range = False
bpy.context.view_layer.update()

# ---- added for rendering (the .blend has no active camera and no usable light): camera, sun
cam_auto = bpy.data.cameras.new('AutoCamera')
cam_auto.lens = 50.0
cam_auto.sensor_width = 36.0
cam_auto.clip_end = 1000.0
ob_auto_camera = bpy.data.objects.new('AutoCamera', cam_auto)
scene.collection.objects.link(ob_auto_camera)
ob_auto_camera.location = (11.1859, -13.3416, 12.6871)
ob_auto_camera.rotation_euler = (1.09748, -7.21219e-08, 0.694738)
scene.camera = ob_auto_camera
light_auto_sun = bpy.data.lights.new('AutoSun', 'SUN')
light_auto_sun.energy = 3.0
light_auto_sun.angle = 0.0523599
ob_auto_sun = bpy.data.objects.new('AutoSun', light_auto_sun)
scene.collection.objects.link(ob_auto_sun)
ob_auto_sun.rotation_euler = (0.872665, 0.174533, 0.523599)
bpy.context.view_layer.update()
